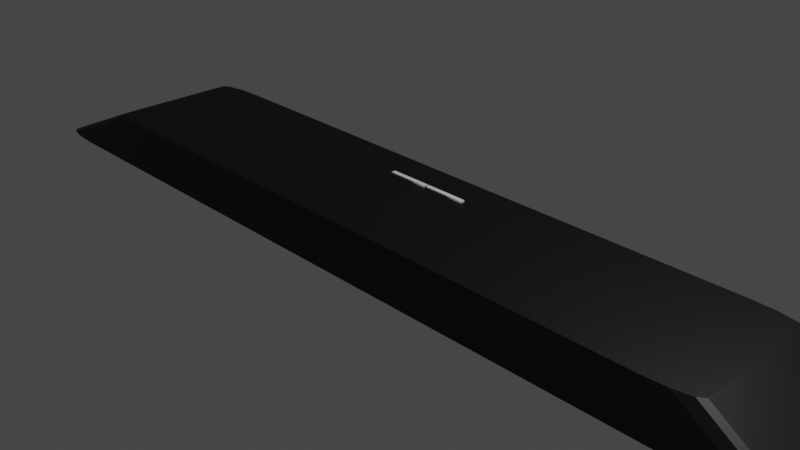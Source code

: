 # Source: Spacebar_Key.blend  (saved by Blender 3.3.6; exported with 4.5.12 LTS)
import bpy
from mathutils import Matrix  # noqa: F401  (used for matrix-valued properties, if any)

bpy.ops.wm.read_factory_settings(use_empty=True)
scene = bpy.context.scene
scene.name = 'Scene'

# ---- collections
col_collection = bpy.data.collections.new('Collection'); scene.collection.children.link(col_collection)

# ---- materials (node trees are filled in below, after node groups)
mat_material = bpy.data.materials.new('Material')
mat_material.alpha_threshold = 0.0
mat_material.use_transparent_shadow = False
mat_material.roughness = 0.5
mat_material.line_color = (0.0, 0.0, 0.0, 1.0)
mat_text_mat = bpy.data.materials.new('Text Mat')
mat_text_mat.use_transparent_shadow = False

# ---- material node trees
mat_material.use_nodes = True; mat_material.node_tree.nodes.clear()
_N = mat_material.node_tree.nodes; _L = mat_material.node_tree.links
n0 = _N.new('ShaderNodeOutputMaterial'); n0.name = 'Material Output'; n0.location = (300, 300)
n1 = _N.new('ShaderNodeBsdfPrincipled'); n1.name = 'Principled BSDF'; n1.location = (10, 300)
n1.distribution = 'GGX'
n1.subsurface_method = 'RANDOM_WALK_SKIN'
n1.inputs[0].default_value = (0.0, 0.0, 0.0, 1.0)
n1.inputs[3].default_value = 1.45
n1.inputs[27].default_value = (0.0, 0.0, 0.0, 1.0)
n1.inputs[28].default_value = 1.0
_L.new(n1.outputs[0], n0.inputs[0])
n0.is_active_output = True
mat_text_mat.use_nodes = True; mat_text_mat.node_tree.nodes.clear()
_N = mat_text_mat.node_tree.nodes; _L = mat_text_mat.node_tree.links
n0 = _N.new('ShaderNodeBsdfPrincipled'); n0.name = 'Principled BSDF'; n0.location = (10, 300)
n0.distribution = 'GGX'
n0.subsurface_method = 'RANDOM_WALK_SKIN'
n0.inputs[3].default_value = 1.45
n0.inputs[27].default_value = (0.0, 0.0, 0.0, 1.0)
n0.inputs[28].default_value = 1.0
n1 = _N.new('ShaderNodeOutputMaterial'); n1.name = 'Material Output'; n1.location = (300, 300)
_L.new(n0.outputs[0], n1.inputs[0])
n1.is_active_output = True

# ---- world
world_world = bpy.data.worlds.new('World'); scene.world = world_world
world_world.use_nodes = True; world_world.node_tree.nodes.clear()
_N = world_world.node_tree.nodes; _L = world_world.node_tree.links
n0 = _N.new('ShaderNodeOutputWorld'); n0.name = 'World Output'; n0.location = (300, 300)
n1 = _N.new('ShaderNodeBackground'); n1.name = 'Background'; n1.location = (10, 300)
n1.inputs[0].default_value = (0.05088, 0.05088, 0.05088, 1.0)
_L.new(n1.outputs[0], n0.inputs[0])
n0.is_active_output = True
world_world.color = (0.05088, 0.05088, 0.05088)
world_world.use_sun_shadow = False
world_world.sun_shadow_jitter_overblur = 0.0

# ---- cameras
cam_camera = bpy.data.cameras.new('Camera')
cam_camera.clip_end = 100.0
cam_camera.ortho_scale = 7.314

# ---- lights
light_light = bpy.data.lights.new('Light', 'POINT')
light_light.transmission_factor = 0.0
light_light.energy = 1000.0
light_light.shadow_soft_size = 0.1
light_light.shadow_maximum_resolution = 0.006
light_light.use_absolute_resolution = True

# ---- meshes
me_cube = bpy.data.meshes.new('Cube')
me_cube.from_pydata([(0.806, 0.6978, 0.2146), (0.6978, 0.806, 0.2146), (0.7915, 0.7519, 0.2146), (0.7519, 0.7915, 0.2146), (0.8918, 1.0, -0.2146), (1.0, 0.8918, -0.2146), (0.9459, 0.9855, -0.2146), (0.9855, 0.9459, -0.2146), (0.6978, -0.806, 0.2146), (0.806, -0.6978, 0.2146), (0.7519, -0.7915, 0.2146), (0.7915, -0.7519, 0.2146), (1.0, -0.8918, -0.2146), (0.8918, -1.0, -0.2146), (0.9855, -0.9459, -0.2146), (0.9459, -0.9855, -0.2146), (-0.6978, 0.806, 0.2146), (-0.806, 0.6978, 0.2146), (-0.7519, 0.7915, 0.2146), (-0.7915, 0.7519, 0.2146), (-1.0, 0.8918, -0.2146), (-0.8918, 1.0, -0.2146), (-0.9855, 0.9459, -0.2146), (-0.9459, 0.9855, -0.2146), (-0.806, -0.6978, 0.2146), (-0.6978, -0.806, 0.2146), (-0.7915, -0.7519, 0.2146), (-0.7519, -0.7915, 0.2146), (-0.8918, -1.0, -0.2146), (-1.0, -0.8918, -0.2146), (-0.9459, -0.9855, -0.2146), (-0.9855, -0.9459, -0.2146)], [], [(20, 22, 23, 21, 4, 6, 7, 5, 12, 14, 15, 13, 28, 30, 31, 29), (29, 24, 17, 20), (13, 8, 25, 28), (0, 2, 3, 1, 16, 18, 19, 17, 24, 26, 27, 25, 8, 10, 11, 9), (5, 0, 9, 12), (0, 5, 7, 2), (2, 7, 6, 3), (3, 6, 4, 1), (28, 25, 27, 30), (30, 27, 26, 31), (31, 26, 24, 29), (8, 13, 15, 10), (10, 15, 14, 11), (11, 14, 12, 9), (16, 21, 23, 18), (18, 23, 22, 19), (19, 22, 20, 17), (21, 16, 1, 4)])
_uv = me_cube.uv_layers.new(name='UVMap')
_uv.uv.foreach_set('vector', [0.125, 0.5135, 0.1268, 0.5068, 0.1318, 0.5018, 0.1385, 0.5, 0.3615, 0.5, 0.3682, 0.5018, 0.3732, 0.5068, 0.375, 0.5135, 0.375, 0.7365, 0.3732, 0.7432, 0.3682, 0.7482, 0.3615, 0.75, 0.1385, 0.75, 0.1318, 0.7482, 0.1268, 0.7432, 0.125, 0.7365, 0.375, 0.01352, 0.625, 0.01677, 0.625, 0.2332, 0.375, 0.2365, 0.375, 0.7635, 0.625, 0.7668, 0.625, 0.9832, 0.375, 0.9865, 0.625, 0.5168, 0.6272, 0.5084, 0.6334, 0.5022, 0.6418, 0.5, 0.8582, 0.5, 0.8666, 0.5022, 0.8728, 0.5084, 0.875, 0.5168, 0.875, 0.7332, 0.8728, 0.7416, 0.8666, 0.7478, 0.8582, 0.75, 0.6418, 0.75, 0.6334, 0.7478, 0.6272, 0.7416, 0.625, 0.7332, 0.375, 0.5135, 0.625, 0.5168, 0.625, 0.7332, 0.375, 0.7365, 0.625, 0.5168, 0.375, 0.5135, 0.3782, 0.5065, 0.6282, 0.5081, 0.6282, 0.5081, 0.3782, 0.5065, 0.3782, 0.4935, 0.6282, 0.4919, 0.6282, 0.4919, 0.3782, 0.4935, 0.375, 0.4865, 0.625, 0.4832, 0.375, 0.9865, 0.625, 0.9832, 0.625, 1.0, 0.3878, 1.0, 0.3878, 0.0, 0.625, 0.0, 0.6282, 0.008147, 0.3782, 0.006503, 0.3782, 0.006503, 0.6282, 0.008147, 0.625, 0.01677, 0.375, 0.01352, 0.625, 0.7668, 0.375, 0.7635, 0.3782, 0.7565, 0.6282, 0.7581, 0.6282, 0.7581, 0.3782, 0.7565, 0.3782, 0.7435, 0.6282, 0.7419, 0.6282, 0.7419, 0.3782, 0.7435, 0.375, 0.7365, 0.625, 0.7332, 0.625, 0.2668, 0.375, 0.2635, 0.3782, 0.2565, 0.6282, 0.2581, 0.6282, 0.2581, 0.3782, 0.2565, 0.3782, 0.2435, 0.6282, 0.2419, 0.6282, 0.2419, 0.3782, 0.2435, 0.375, 0.2365, 0.625, 0.2332, 0.375, 0.2635, 0.625, 0.2668, 0.625, 0.4832, 0.375, 0.4865])
me_cube.materials.append(mat_material)
me_cube.use_mirror_vertex_groups = False
me_cube.update()

# ---- curves / text
txt_text_001 = bpy.data.curves.new('Text.001', 'FONT')
txt_text_001.dimensions = '2D'
txt_text_001.body = '__'
txt_text_001.materials.append(mat_text_mat)
txt_text_001.extrude = 0.01

# ---- objects
ob_cube = bpy.data.objects.new('Cube', me_cube)
ob_light = bpy.data.objects.new('Light', light_light)
ob_camera = bpy.data.objects.new('Camera', cam_camera)
ob_text = bpy.data.objects.new('Text', txt_text_001)

# ---- transforms, parenting, visibility, modifiers, constraints
ob_cube.location = (0.0, 0.0, 0.0)
ob_cube.scale = (5.0, 1.0, 1.0)
ob_cube.lock_rotations_4d = False
ob_cube.empty_display_type = 'ARROWS'
ob_cube.lineart.crease_threshold = 0.0
ob_light.location = (4.076, 1.005, 5.904)
ob_light.rotation_euler = (0.6503, 0.05522, 1.866)
ob_light.lock_rotations_4d = False
ob_light.empty_display_type = 'ARROWS'
ob_light.color = (0.0, 0.0, 0.0, 0.0)
ob_light.lineart.crease_threshold = 0.0
ob_camera.location = (7.359, -6.926, 4.958)
ob_camera.rotation_euler = (1.109, 0.0, 0.8149)
ob_camera.lock_rotations_4d = False
ob_camera.empty_display_type = 'ARROWS'
ob_camera.color = (0.0, 0.0, 0.0, 0.0)
ob_camera.display_type = 'WIRE'
ob_camera.lineart.crease_threshold = 0.0
ob_text.location = (-0.5179, 0.5092, 0.2239)

# ---- collection membership
col_collection.objects.link(ob_cube)
col_collection.objects.link(ob_light)
col_collection.objects.link(ob_camera)
col_collection.objects.link(ob_text)

# ---- scene / render settings (as saved in the file)
scene.camera = ob_camera
scene.frame_start = 1; scene.frame_end = 250; scene.frame_set(1)
scene.render.engine = 'BLENDER_EEVEE_NEXT'
scene.cycles.sampling_pattern = 'TABULATED_SOBOL'
scene.cycles.use_light_tree = False
scene.view_settings.view_transform = 'Filmic'
bpy.context.view_layer.update()
